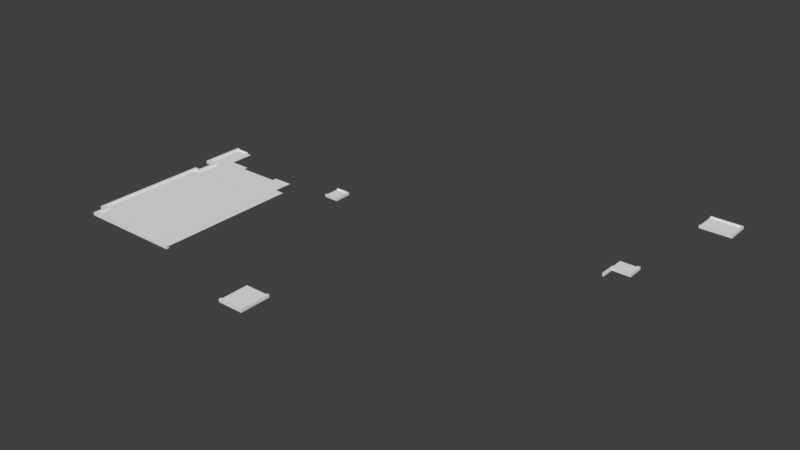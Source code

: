 # Source: School_Gym_Roof.blend  (saved by Blender 2.79.0; exported with 4.5.12 LTS)
import bpy
from mathutils import Matrix  # noqa: F401  (used for matrix-valued properties, if any)

bpy.ops.wm.read_factory_settings(use_empty=True)
scene = bpy.context.scene
scene.name = 'Scene'

# ---- collections
col_collection_1 = bpy.data.collections.new('Collection 1'); scene.collection.children.link(col_collection_1)

# ---- materials (node trees are filled in below, after node groups)
mat_brickwork = bpy.data.materials.new('BrickWork')
mat_brickwork.alpha_threshold = 0.0
mat_brickwork.use_transparent_shadow = False
mat_brickwork.roughness = 0.5
mat_classroom_colour_1 = bpy.data.materials.new('Classroom Colour 1')
mat_classroom_colour_1.alpha_threshold = 0.0
mat_classroom_colour_1.use_transparent_shadow = False
mat_classroom_colour_1.roughness = 0.5
mat_hallway = bpy.data.materials.new('Hallway')
mat_hallway.alpha_threshold = 0.0
mat_hallway.use_transparent_shadow = False
mat_hallway.roughness = 0.5
mat_bathroom = bpy.data.materials.new('Bathroom')
mat_bathroom.alpha_threshold = 0.0
mat_bathroom.use_transparent_shadow = False
mat_bathroom.roughness = 0.5
mat_office = bpy.data.materials.new('Office')
mat_office.alpha_threshold = 0.0
mat_office.use_transparent_shadow = False
mat_office.roughness = 0.5
mat_nurseoffice = bpy.data.materials.new('Nurseoffice')
mat_nurseoffice.alpha_threshold = 0.0
mat_nurseoffice.use_transparent_shadow = False
mat_nurseoffice.roughness = 0.5
mat_gym_wall = bpy.data.materials.new('Gym Wall')
mat_gym_wall.alpha_threshold = 0.0
mat_gym_wall.use_transparent_shadow = False
mat_gym_wall.roughness = 0.5
mat_wood_tiles = bpy.data.materials.new('Wood Tiles')
mat_wood_tiles.alpha_threshold = 0.0
mat_wood_tiles.use_transparent_shadow = False
mat_wood_tiles.roughness = 0.5
mat_classroom_2 = bpy.data.materials.new('Classroom 2')
mat_classroom_2.alpha_threshold = 0.0
mat_classroom_2.use_transparent_shadow = False
mat_classroom_2.roughness = 0.5
mat_classroom_3 = bpy.data.materials.new('Classroom 3')
mat_classroom_3.alpha_threshold = 0.0
mat_classroom_3.use_transparent_shadow = False
mat_classroom_3.roughness = 0.5
mat_classstoreroom = bpy.data.materials.new('ClassStoreRoom')
mat_classstoreroom.alpha_threshold = 0.0
mat_classstoreroom.use_transparent_shadow = False
mat_classstoreroom.roughness = 0.5
mat_grey_carpet = bpy.data.materials.new('Grey Carpet')
mat_grey_carpet.alpha_threshold = 0.0
mat_grey_carpet.use_transparent_shadow = False
mat_grey_carpet.roughness = 0.5
mat_hallway_floor = bpy.data.materials.new('Hallway Floor')
mat_hallway_floor.alpha_threshold = 0.0
mat_hallway_floor.use_transparent_shadow = False
mat_hallway_floor.roughness = 0.5
mat_stone_floor = bpy.data.materials.new('Stone Floor')
mat_stone_floor.alpha_threshold = 0.0
mat_stone_floor.use_transparent_shadow = False
mat_stone_floor.roughness = 0.5
mat_bathroomfloor = bpy.data.materials.new('BathroomFLoor')
mat_bathroomfloor.alpha_threshold = 0.0
mat_bathroomfloor.use_transparent_shadow = False
mat_bathroomfloor.roughness = 0.5
mat_ceiling = bpy.data.materials.new('Ceiling')
mat_ceiling.alpha_threshold = 0.0
mat_ceiling.use_transparent_shadow = False
mat_ceiling.roughness = 0.5

# ---- material node trees

# ---- world
world_world = bpy.data.worlds.new('World'); scene.world = world_world
world_world.color = (0.05088, 0.05088, 0.05088)
world_world.use_sun_shadow = False
world_world.sun_shadow_jitter_overblur = 0.0
world_world.cycles.sampling_method = 'MANUAL'

# ---- meshes
me_cube_073 = bpy.data.meshes.new('Cube.073')
me_cube_073.from_pydata([(16.38, 8.019, 0.08991), (13.59, 0.04478, 0.08991), (-5.597, -3.488, 0.08991), (-5.052, -11.77, 0.08991), (0.8891, -12.74, 0.08991), (2.274, -12.71, 0.08991), (13.34, 0.8255, 0.08991), (13.68, 0.8189, 0.08991), (13.86, 0.8189, 0.08991), (13.95, 0.8189, 0.08991), (14.3, 0.8189, 0.08991), (-5.051, -5.408, 0.08991), (-10.3, -3.233, 0.08991), (-9.084, -3.233, 0.08991), (-9.084, -3.489, 0.08991), (-6.731, -3.489, 0.08991), (-6.731, -3.234, 0.08991), (-5.597, -3.234, 0.08991), (-5.598, -5.408, 0.08991), (-5.052, -12.53, 0.08991), (-5.051, -4.338, 0.08991), (14.62, 6.859, 0.08991), (16.38, 7.658, 0.08991), (16.38, 6.871, 0.08991), (16.38, 8.077, 0.08991), (14.62, 8.077, 0.08991), (-10.3, -1.82, 0.08991), (-11.42, -1.82, 0.08991), (-11.42, -3.233, 0.08991), (-10.91, -5.409, 0.08991), (-11.24, -5.409, 0.08991), (-11.24, -11.77, 0.08991), (-10.91, -11.77, 0.08991), (-10.91, -12.53, 0.08991), (0.8881, -14.3, 0.08991), (0.8888, -13.12, 0.08991), (0.8891, -12.66, 0.08991), (0.9662, -14.3, 0.08991), (2.273, -14.27, 0.08991), (2.273, -14.3, 0.08991), (2.274, -12.66, 0.08991), (-2.281, -2.954, 0.08991), (-2.281, -2.067, 0.08991), (-3.055, -2.954, 0.08991), (-3.055, -2.067, 0.08991), (14.27, 0.04478, 0.08991), (14.3, 0.04478, 0.08991), (13.34, 0.04478, 0.08991), (-10.3, -3.489, 0.08991), (-11.42, -3.489, 0.08991), (-5.597, -4.078, 0.08991), (-9.084, -4.079, 0.08991), (-6.731, -4.079, 0.08991), (-10.3, -4.079, 0.08991), (-11.42, -4.079, 0.08991), (-5.598, -4.338, 0.08991), (-10.91, -4.079, 0.08991)], [], [(38, 5, 34, 37, 39), (5, 35, 34), (5, 4, 35), (36, 4, 5, 40), (7, 6, 47, 1), (8, 45, 46, 10, 9), (1, 45, 8, 7), (0, 21, 22), (22, 21, 23), (21, 24, 25), (21, 0, 24), (20, 55, 18, 11), (30, 31, 32, 29), (19, 3, 32, 33), (43, 41, 42, 44), (28, 12, 26, 27), (11, 29, 32, 3), (48, 56, 53), (13, 12, 48, 14), (16, 15, 2, 17), (18, 55, 50, 52, 51, 53, 56, 29), (2, 15, 52, 50), (48, 53, 51, 14), (14, 51, 52, 15), (12, 28, 49, 54, 56, 48)])
_uv = me_cube_073.uv_layers.new(name='UVMap')
_uv.uv.foreach_set('vector', [-1.346, -1.235, 2.364, -1.235, -1.433, 2.07, -1.482, 1.879, -1.431, -1.236, 2.364, -1.235, 1.389, 2.07, -1.433, 2.07, 2.364, -1.235, 2.296, 2.07, 1.389, 2.07, 2.482, 2.07, 2.296, 2.07, 2.364, -1.235, 2.482, -1.235, 0.07649, 1.563, -0.942, 1.583, -0.942, -0.7678, -0.1999, -0.7678, 0.6095, 1.563, 1.865, -0.7678, 1.942, -0.7678, 1.942, 1.563, 0.876, 1.563, -0.1999, -0.7678, 1.865, -0.7678, 0.6095, 1.563, 0.07649, 1.563, 2.314, 1.483, -1.314, -0.9103, 2.314, 0.7373, 2.314, 0.7373, -1.314, -0.9103, 2.314, -0.8851, -1.314, -0.9103, 2.314, 1.603, -1.314, 1.603, -1.314, -0.9103, 2.314, 1.483, 2.314, 1.603, 8.412, -5.088, 7.723, -5.088, 7.723, -7.49, 8.412, -7.49, -7.422, 8.489, -7.421, -5.781, -7.009, -5.781, -7.01, 8.489, 0.3803, -7.486, 0.3803, -5.78, -7.009, -5.781, -7.009, -7.492, -0.9908, -0.8658, -0.9908, 1.74, 1.991, 1.74, 1.991, -0.8658, 0.3842, -2.607, 1.789, -2.607, 1.789, 0.5627, 0.3852, 0.5631, 0.3803, 8.492, -7.01, 8.489, -7.009, -5.781, 0.3803, -5.78, 1.789, -3.182, 1.022, -4.507, 1.789, -4.507, 3.326, -2.608, 1.789, -2.607, 1.789, -3.182, 3.326, -3.183, 6.294, -2.61, 6.294, -3.183, 7.723, -3.18, 7.723, -2.61, 7.723, -7.49, 7.723, -5.088, 7.723, -4.504, 6.294, -4.507, 3.326, -4.507, 1.789, -4.507, 1.022, -4.507, 1.022, -7.492, 7.723, -3.18, 6.294, -3.183, 6.294, -4.507, 7.723, -4.504, 1.789, -3.182, 1.789, -4.507, 3.326, -4.507, 3.326, -3.183, 3.326, -3.183, 3.326, -4.507, 6.294, -4.507, 6.294, -3.183, 1.789, -2.607, 0.3842, -2.607, 0.3842, -3.182, 0.3842, -4.507, 1.022, -4.507, 1.789, -3.182])
me_cube_073.materials.append(mat_brickwork)
me_cube_073.materials.append(mat_classroom_colour_1)
me_cube_073.materials.append(mat_hallway)
me_cube_073.materials.append(mat_bathroom)
me_cube_073.materials.append(mat_office)
me_cube_073.materials.append(mat_nurseoffice)
me_cube_073.materials.append(mat_gym_wall)
me_cube_073.materials.append(mat_wood_tiles)
me_cube_073.materials.append(mat_classroom_2)
me_cube_073.materials.append(mat_classroom_3)
me_cube_073.materials.append(mat_classstoreroom)
me_cube_073.materials.append(mat_grey_carpet)
me_cube_073.materials.append(mat_hallway_floor)
me_cube_073.materials.append(mat_stone_floor)
me_cube_073.materials.append(mat_bathroomfloor)
me_cube_073.materials.append(mat_ceiling)
me_cube_073.use_remesh_preserve_volume = False
me_cube_073.use_remesh_preserve_attributes = False
me_cube_073.use_mirror_vertex_groups = False
me_cube_073.update()
me_cube = bpy.data.meshes.new('Cube')
me_cube.from_pydata([(13.34, -0.8942, -0.01861), (13.43, -0.8942, -0.01861), (13.34, 0.04478, -0.01861), (13.43, -0.1295, -0.01861), (13.43, 0.04478, -0.01861), (13.34, -0.1295, -0.01861), (14.47, -0.1295, -0.01861), (14.47, 0.04478, -0.01861), (14.3, -0.1295, -0.01861), (14.3, 0.04478, -0.01861), (-3.056, -2.067, -0.01861), (-3.056, -2.01, -0.01861), (-3.056, -2.954, -0.01861), (-3.056, -3.021, -0.01861), (-2.282, -2.01, -0.01861), (-2.282, -2.067, -0.01861), (-2.2, -2.01, -0.01861), (-2.2, -2.067, -0.01861), (-2.2, -2.954, -0.01861), (-2.282, -2.954, -0.01861), (-2.2, -3.022, -0.01861), (-2.282, -3.022, -0.01861), (2.399, -12.66, -0.01861), (2.273, -12.66, -0.01861), (2.398, -14.3, -0.01861), (2.272, -14.3, -0.01861), (2.398, -14.45, -0.01861), (2.272, -14.45, -0.01861), (0.8876, -14.3, -0.01861), (0.8875, -14.45, -0.01861), (-5.04, -12.49, -0.01861), (-5.04, -12.67, -0.01861), (-10.87, -12.49, -0.01861), (-10.87, -12.66, -0.01861), (-11.06, -12.49, -0.01861), (-11.06, -12.66, -0.01861), (-11.06, -11.95, -0.01861), (-10.87, -11.95, -0.01861), (-11.06, -11.73, -0.01861), (-10.87, -11.73, -0.01861), (-11.22, -11.95, -0.01861), (-11.22, -11.73, -0.01861), (-11.39, -11.95, -0.01861), (-11.39, -11.73, -0.01861), (-11.22, -5.44, -0.01861), (-11.38, -5.44, -0.01861), (-11.22, -5.227, -0.01861), (-11.38, -5.227, -0.01861), (-11.02, -5.44, -0.01861), (-11.02, -5.227, -0.01861), (-10.82, -5.44, -0.01861), (-10.82, -5.228, -0.01861), (-11.02, -4.191, -0.01861), (-10.82, -4.191, -0.01861), (-11.02, -4.005, -0.01861), (-10.82, -4.005, -0.01861), (-11.42, -4.005, -0.01861), (-11.42, -4.191, -0.01861), (-11.6, -4.005, -0.01861), (-11.6, -4.191, -0.01861), (-11.42, -1.841, -0.01861), (-11.6, -1.841, -0.01861), (-11.42, -1.675, -0.01861), (-11.6, -1.674, -0.01861), (-11.6, -1.76, -0.01861), (-11.42, -1.76, -0.01861), (-10.63, -1.76, -0.01861), (-10.63, -1.841, -0.01861), (-10.7, -1.76, -0.01861), (14.62, 8.172, -0.01861), (14.62, 8.077, -0.01861), (16.38, 8.077, -0.01861), (16.38, 8.172, -0.01861), (16.49, 8.077, -0.01861), (16.49, 8.172, -0.01861), (16.49, 6.871, -0.01861), (16.38, 6.871, -0.01861), (16.49, 6.785, -0.01861), (16.38, 6.785, -0.01861), (14.62, 6.859, -0.01861), (14.62, 6.779, -0.01861), (14.47, 0.8203, -0.01861), (14.3, 0.8203, -0.01861), (-10.7, -1.841, -0.01861), (-10.7, -1.841, 0.1568), (14.3, 0.8203, 0.1568), (14.47, 0.8203, 0.1568), (14.62, 6.779, 0.1568), (14.62, 6.859, 0.1568), (16.38, 6.785, 0.1568), (16.49, 6.785, 0.1568), (16.38, 6.871, 0.1568), (16.49, 6.871, 0.1568), (16.49, 8.172, 0.1568), (16.49, 8.077, 0.1568), (16.38, 8.172, 0.1568), (16.38, 8.077, 0.1568), (14.62, 8.077, 0.1568), (14.62, 8.172, 0.1568), (-10.7, -1.76, 0.1568), (-10.63, -1.841, 0.1568), (-10.63, -1.76, 0.1568), (-11.42, -1.76, 0.1568), (-11.6, -1.76, 0.1568), (-11.6, -1.674, 0.1568), (-11.42, -1.675, 0.1568), (-11.6, -1.841, 0.1568), (-11.42, -1.841, 0.1568), (-11.6, -4.191, 0.1568), (-11.6, -4.005, 0.1568), (-11.42, -4.191, 0.1568), (-11.42, -4.005, 0.1568), (-10.82, -4.005, 0.1568), (-11.02, -4.005, 0.1568), (-10.82, -4.191, 0.1568), (-11.02, -4.191, 0.1568), (-10.82, -5.228, 0.1568), (-10.82, -5.44, 0.1568), (-11.02, -5.227, 0.1568), (-11.02, -5.44, 0.1568), (-11.38, -5.227, 0.1568), (-11.22, -5.227, 0.1568), (-11.38, -5.44, 0.1568), (-11.22, -5.44, 0.1568), (-11.39, -11.73, 0.1568), (-11.39, -11.95, 0.1568), (-11.22, -11.73, 0.1568), (-11.22, -11.95, 0.1568), (-10.87, -11.73, 0.1568), (-11.06, -11.73, 0.1568), (-10.87, -11.95, 0.1568), (-11.06, -11.95, 0.1568), (-11.06, -12.66, 0.1568), (-11.06, -12.49, 0.1568), (-10.87, -12.66, 0.1568), (-10.87, -12.49, 0.1568), (-5.04, -12.67, 0.1568), (-5.04, -12.49, 0.1568), (0.8875, -14.45, 0.1568), (0.8876, -14.3, 0.1568), (2.272, -14.45, 0.1568), (2.398, -14.45, 0.1568), (2.272, -14.3, 0.1568), (2.398, -14.3, 0.1568), (2.273, -12.66, 0.1568), (2.399, -12.66, 0.1568), (-2.282, -3.022, 0.1568), (-2.2, -3.022, 0.1568), (-2.282, -2.954, 0.1568), (-2.2, -2.954, 0.1568), (-2.2, -2.067, 0.1568), (-2.2, -2.01, 0.1568), (-2.282, -2.067, 0.1568), (-2.282, -2.01, 0.1568), (-3.056, -3.021, 0.1568), (-3.056, -2.954, 0.1568), (-3.056, -2.01, 0.1568), (-3.056, -2.067, 0.1568), (14.3, 0.04478, 0.1568), (14.3, -0.1295, 0.1568), (14.47, 0.04478, 0.1568), (14.47, -0.1295, 0.1568), (13.34, -0.1295, 0.1568), (13.43, 0.04478, 0.1568), (13.43, -0.1295, 0.1568), (13.34, 0.04478, 0.1568), (13.43, -0.8942, 0.1568), (13.34, -0.8942, 0.1568)], [], [(65, 102, 99, 68), (129, 126, 127, 131), (123, 121, 120, 122), (31, 136, 134, 33), (40, 127, 125, 42), (58, 61, 60, 56), (55, 112, 114, 53), (74, 93, 94, 73), (23, 144, 145, 22), (31, 33, 32, 30), (34, 133, 131, 36), (52, 115, 110, 57), (60, 107, 111, 56), (113, 111, 110, 115), (119, 117, 116, 118), (2, 165, 163, 4), (59, 108, 109, 58), (56, 111, 113, 54), (57, 110, 108, 59), (38, 129, 128, 39), (35, 132, 133, 34), (30, 137, 136, 31), (49, 118, 115, 52), (39, 128, 130, 37), (14, 153, 151, 16), (6, 161, 159, 8), (62, 105, 102, 65), (36, 131, 127, 40), (9, 158, 85, 82), (68, 99, 101, 66), (25, 142, 144, 23), (41, 126, 129, 38), (83, 84, 107, 60), (13, 154, 155, 12), (51, 116, 117, 50), (10, 157, 156, 11), (17, 150, 149, 18), (22, 145, 143, 24), (43, 124, 122, 45), (64, 103, 104, 63), (4, 163, 158, 9), (11, 156, 153, 14), (8, 9, 7, 6), (3, 5, 2, 4), (15, 14, 16, 17), (19, 18, 20, 21), (25, 24, 26, 27), (32, 34, 36, 37), (37, 36, 38, 39), (38, 36, 40, 41), (41, 40, 42, 43), (44, 45, 47, 46), (44, 46, 49, 48), (48, 49, 51, 50), (53, 52, 54, 55), (54, 52, 57, 56), (56, 57, 59, 58), (65, 64, 63, 62), (83, 68, 66, 67), (60, 61, 64, 65), (70, 69, 72, 71), (71, 72, 74, 73), (152, 148, 149, 150), (76, 75, 77, 78), (80, 79, 76, 78), (7, 9, 82, 81), (71, 96, 97, 70), (48, 119, 123, 44), (160, 86, 85, 158), (126, 124, 125, 127), (130, 128, 129, 131), (84, 100, 101, 99), (84, 99, 102, 107), (144, 142, 143, 145), (142, 140, 141, 143), (152, 150, 151, 153), (159, 161, 160, 158), (148, 146, 147, 149), (23, 22, 24, 25), (111, 109, 108, 110), (109, 111, 107, 106), (136, 137, 135, 134), (135, 130, 131, 133), (114, 112, 113, 115), (47, 120, 121, 46), (58, 109, 106, 61), (66, 101, 100, 67), (21, 146, 154, 13), (42, 125, 124, 43), (61, 106, 103, 64), (82, 85, 86, 81), (78, 89, 87, 80), (5, 162, 165, 2), (15, 152, 157, 10), (79, 88, 91, 76), (73, 94, 92, 75), (44, 123, 126, 41), (1, 166, 167, 0), (76, 91, 96, 71), (54, 113, 112, 55), (77, 90, 89, 78), (50, 117, 119, 48), (72, 95, 93, 74), (19, 148, 152, 15), (75, 92, 90, 77), (46, 121, 118, 49), (80, 87, 88, 79), (33, 134, 132, 35), (26, 141, 140, 27), (7, 160, 161, 6), (96, 94, 93, 95), (1, 0, 5, 3), (28, 139, 142, 25), (83, 60, 65, 68), (107, 102, 103, 106), (63, 104, 105, 62), (81, 86, 160, 7), (43, 45, 44, 41), (29, 138, 139, 28), (102, 105, 104, 103), (87, 89, 91, 88), (3, 4, 9, 8), (18, 149, 147, 20), (123, 119, 118, 121), (164, 163, 165, 162), (24, 143, 141, 26), (71, 73, 75, 76), (96, 91, 92, 94), (12, 155, 148, 19), (134, 135, 133, 132), (157, 152, 153, 156), (140, 142, 139, 138), (116, 114, 115, 118), (155, 154, 146, 148), (45, 122, 120, 47), (53, 114, 116, 51), (0, 167, 162, 5), (32, 135, 137, 30), (69, 98, 95, 72), (20, 147, 146, 21), (33, 35, 34, 32), (27, 29, 28, 25), (16, 151, 150, 17), (27, 140, 138, 29), (67, 100, 84, 83), (3, 164, 166, 1), (37, 130, 135, 32), (51, 49, 52, 53), (8, 159, 164, 3), (124, 126, 123, 122), (70, 97, 98, 69), (97, 96, 95, 98), (91, 89, 90, 92), (166, 164, 162, 167), (10, 11, 14, 15), (164, 159, 158, 163), (12, 19, 21, 13), (15, 17, 18, 19)])
_uv = me_cube.uv_layers.new(name='UVMap')
_uv.uv.foreach_set('vector', [0.506, 0.3137, 0.5145, 0.3137, 0.5145, 0.3035, 0.506, 0.3035, 0.4722, 0.2501, 0.4702, 0.2491, 0.4688, 0.2518, 0.4708, 0.2529, 0.512, 0.1704, 0.5134, 0.1677, 0.5113, 0.1666, 0.5099, 0.1693, 0.5608, 0.2098, 0.5523, 0.2098, 0.5523, 0.294, 0.5608, 0.294, 0.5845, 0.1547, 0.5845, 0.1462, 0.5822, 0.1462, 0.5822, 0.1547, 0.4389, 0.2734, 0.4533, 0.3004, 0.4556, 0.2992, 0.4413, 0.2721, 0.5897, 0.2476, 0.5812, 0.2476, 0.5812, 0.2502, 0.5897, 0.2502, 0.5812, 0.2599, 0.5727, 0.2599, 0.5727, 0.2613, 0.5812, 0.2613, 0.5881, 0.2882, 0.5881, 0.2796, 0.5863, 0.2796, 0.5863, 0.2882, 0.4649, 0.1207, 0.3906, 0.1602, 0.3917, 0.1623, 0.466, 0.1229, 0.5812, 0.2755, 0.5897, 0.2755, 0.5897, 0.2679, 0.5812, 0.2679, 0.5313, 0.322, 0.5313, 0.3135, 0.5257, 0.3135, 0.5257, 0.322, 0.5693, 0.2796, 0.5608, 0.2796, 0.5608, 0.3103, 0.5693, 0.3103, 0.524, 0.1537, 0.519, 0.1511, 0.5178, 0.1534, 0.5228, 0.1561, 0.5145, 0.1717, 0.517, 0.173, 0.5184, 0.1704, 0.5159, 0.169, 0.455, 0.3161, 0.4635, 0.3161, 0.4635, 0.3148, 0.455, 0.3148, 0.5727, 0.2599, 0.5812, 0.2599, 0.5812, 0.2573, 0.5727, 0.2573, 0.5315, 0.322, 0.54, 0.322, 0.54, 0.3164, 0.5315, 0.3164, 0.5257, 0.322, 0.5257, 0.3135, 0.523, 0.3135, 0.523, 0.322, 0.5844, 0.1377, 0.5844, 0.1462, 0.587, 0.1462, 0.587, 0.1377, 0.5812, 0.278, 0.5897, 0.278, 0.5897, 0.2755, 0.5812, 0.2755, 0.5846, 0.1632, 0.5846, 0.1547, 0.5822, 0.1547, 0.5822, 0.1632, 0.438, 0.3025, 0.4295, 0.3025, 0.4295, 0.3172, 0.438, 0.3172, 0.5693, 0.3103, 0.5608, 0.3103, 0.5608, 0.3134, 0.5693, 0.3134, 0.506, 0.3135, 0.4975, 0.3135, 0.4975, 0.3147, 0.506, 0.3147, 0.4465, 0.3025, 0.438, 0.3025, 0.438, 0.3049, 0.4465, 0.3049, 0.5863, 0.2967, 0.5863, 0.3052, 0.5875, 0.3052, 0.5875, 0.2967, 0.5868, 0.1547, 0.5868, 0.1462, 0.5845, 0.1462, 0.5845, 0.1547, 0.5315, 0.3025, 0.523, 0.3025, 0.523, 0.3135, 0.5315, 0.3135, 0.506, 0.3035, 0.5145, 0.3035, 0.5145, 0.3025, 0.506, 0.3025, 0.5897, 0.2243, 0.5812, 0.2243, 0.5812, 0.2476, 0.5897, 0.2476, 0.5822, 0.1377, 0.5822, 0.1462, 0.5844, 0.1462, 0.5844, 0.1377, 0.5145, 0.3127, 0.523, 0.3127, 0.523, 0.3025, 0.5145, 0.3025, 0.5428, 0.3025, 0.5428, 0.311, 0.5438, 0.311, 0.5438, 0.3025, 0.5897, 0.2649, 0.5812, 0.2649, 0.5812, 0.2679, 0.5897, 0.2679, 0.587, 0.1547, 0.587, 0.1632, 0.5878, 0.1632, 0.5878, 0.1547, 0.455, 0.3033, 0.4465, 0.3033, 0.4465, 0.3159, 0.455, 0.3159, 0.5805, 0.1966, 0.589, 0.1966, 0.589, 0.1733, 0.5805, 0.1733, 0.5523, 0.1238, 0.5438, 0.1238, 0.5438, 0.2129, 0.5523, 0.2129, 0.5727, 0.2255, 0.5812, 0.2255, 0.5812, 0.2243, 0.5727, 0.2243, 0.455, 0.3148, 0.4635, 0.3148, 0.4635, 0.3025, 0.455, 0.3025, 0.506, 0.3025, 0.4975, 0.3025, 0.4975, 0.3135, 0.506, 0.3135, 0.5623, 0.2346, 0.5642, 0.233, 0.5627, 0.2312, 0.5608, 0.2328, 0.57, 0.2441, 0.5708, 0.2452, 0.5727, 0.2436, 0.5719, 0.2426, 0.3992, 0.316, 0.3992, 0.3169, 0.4004, 0.3169, 0.4004, 0.316, 0.3992, 0.3035, 0.4004, 0.3035, 0.4004, 0.3025, 0.3992, 0.3025, 0.5804, 0.1228, 0.5822, 0.1228, 0.5822, 0.1207, 0.5804, 0.1207, 0.3917, 0.1623, 0.3894, 0.1636, 0.393, 0.1703, 0.3953, 0.1691, 0.3953, 0.1691, 0.393, 0.1703, 0.3945, 0.1731, 0.3968, 0.1719, 0.3945, 0.1731, 0.393, 0.1703, 0.391, 0.1714, 0.3925, 0.1742, 0.3925, 0.1742, 0.391, 0.1714, 0.3889, 0.1725, 0.3904, 0.1753, 0.4343, 0.2528, 0.4322, 0.254, 0.4336, 0.2566, 0.4357, 0.2555, 0.4343, 0.2528, 0.4357, 0.2555, 0.4381, 0.2542, 0.4367, 0.2515, 0.4367, 0.2515, 0.4381, 0.2542, 0.4407, 0.2528, 0.4393, 0.2502, 0.4476, 0.2658, 0.445, 0.2672, 0.4462, 0.2695, 0.4488, 0.2681, 0.4462, 0.2695, 0.445, 0.2672, 0.44, 0.2698, 0.4413, 0.2721, 0.4413, 0.2721, 0.44, 0.2698, 0.4377, 0.2711, 0.4389, 0.2734, 0.4562, 0.3002, 0.4538, 0.3015, 0.4544, 0.3025, 0.4567, 0.3013, 0.4646, 0.2944, 0.4652, 0.2954, 0.466, 0.295, 0.4655, 0.294, 0.4556, 0.2992, 0.4533, 0.3004, 0.4538, 0.3015, 0.4562, 0.3002, 0.5621, 0.1978, 0.5608, 0.1978, 0.5608, 0.2227, 0.5621, 0.2227, 0.5621, 0.2227, 0.5608, 0.2227, 0.5608, 0.2243, 0.5621, 0.2243, 0.4015, 0.316, 0.4015, 0.3035, 0.4004, 0.3035, 0.4004, 0.316, 0.5792, 0.2227, 0.5792, 0.2243, 0.5804, 0.2243, 0.5804, 0.2227, 0.5805, 0.1978, 0.5794, 0.1978, 0.5792, 0.2227, 0.5804, 0.2227, 0.5627, 0.2312, 0.5642, 0.233, 0.5727, 0.2261, 0.5712, 0.2243, 0.5805, 0.2215, 0.589, 0.2215, 0.589, 0.1966, 0.5805, 0.1966, 0.5849, 0.1292, 0.5849, 0.1207, 0.5822, 0.1207, 0.5822, 0.1292, 0.5627, 0.2727, 0.5712, 0.2796, 0.5727, 0.2778, 0.5642, 0.2709, 0.4702, 0.2491, 0.4681, 0.248, 0.4667, 0.2507, 0.4688, 0.2518, 0.4731, 0.2541, 0.4746, 0.2514, 0.4722, 0.2501, 0.4708, 0.2529, 0.5424, 0.1288, 0.5432, 0.1293, 0.5438, 0.1282, 0.5429, 0.1278, 0.5424, 0.1288, 0.5429, 0.1278, 0.5339, 0.123, 0.5334, 0.124, 0.5804, 0.146, 0.5804, 0.1693, 0.5822, 0.1693, 0.5822, 0.146, 0.5804, 0.1693, 0.5804, 0.1713, 0.5822, 0.1713, 0.5822, 0.1693, 0.4015, 0.316, 0.4004, 0.316, 0.4004, 0.3169, 0.4015, 0.3169, 0.5623, 0.2693, 0.5608, 0.2712, 0.5627, 0.2727, 0.5642, 0.2709, 0.4015, 0.3035, 0.4015, 0.3025, 0.4004, 0.3025, 0.4004, 0.3035, 0.5804, 0.146, 0.5822, 0.146, 0.5822, 0.1228, 0.5804, 0.1228, 0.519, 0.1511, 0.5167, 0.1498, 0.5154, 0.1522, 0.5178, 0.1534, 0.5167, 0.1498, 0.519, 0.1511, 0.5334, 0.124, 0.5311, 0.1228, 0.5426, 0.3025, 0.5438, 0.3004, 0.4695, 0.2609, 0.4683, 0.2631, 0.4695, 0.2609, 0.4731, 0.2541, 0.4708, 0.2529, 0.4672, 0.2597, 0.5253, 0.1574, 0.5265, 0.1551, 0.524, 0.1537, 0.5228, 0.1561, 0.5873, 0.1377, 0.5873, 0.1292, 0.5849, 0.1292, 0.5849, 0.1377, 0.5727, 0.2573, 0.5812, 0.2573, 0.5812, 0.2267, 0.5727, 0.2267, 0.5874, 0.3137, 0.5874, 0.3052, 0.5863, 0.3052, 0.5863, 0.3137, 0.4975, 0.3037, 0.489, 0.3037, 0.489, 0.3147, 0.4975, 0.3147, 0.5523, 0.1207, 0.5438, 0.1207, 0.5438, 0.1238, 0.5523, 0.1238, 0.5727, 0.2267, 0.5812, 0.2267, 0.5812, 0.2255, 0.5727, 0.2255, 0.587, 0.1632, 0.587, 0.1547, 0.5846, 0.1547, 0.5846, 0.1632, 0.5778, 0.2812, 0.5693, 0.2812, 0.5693, 0.3061, 0.5778, 0.3061, 0.4805, 0.3134, 0.472, 0.3134, 0.472, 0.3158, 0.4805, 0.3158, 0.5315, 0.3135, 0.54, 0.3135, 0.54, 0.3025, 0.5315, 0.3025, 0.5523, 0.3215, 0.5608, 0.3215, 0.5608, 0.2966, 0.5523, 0.2966, 0.5812, 0.2613, 0.5727, 0.2613, 0.5727, 0.2784, 0.5812, 0.2784, 0.5608, 0.1207, 0.5523, 0.1207, 0.5523, 0.2098, 0.5608, 0.2098, 0.5876, 0.2967, 0.5876, 0.2882, 0.5863, 0.2882, 0.5863, 0.2967, 0.4295, 0.3025, 0.421, 0.3025, 0.421, 0.3196, 0.4295, 0.3196, 0.5315, 0.3164, 0.54, 0.3164, 0.54, 0.3135, 0.5315, 0.3135, 0.5778, 0.2796, 0.5693, 0.2796, 0.5693, 0.2812, 0.5778, 0.2812, 0.5878, 0.1292, 0.5878, 0.1207, 0.5849, 0.1207, 0.5849, 0.1292, 0.5863, 0.3046, 0.5778, 0.3046, 0.5778, 0.3061, 0.5863, 0.3061, 0.489, 0.3025, 0.4805, 0.3025, 0.4805, 0.3151, 0.489, 0.3151, 0.5812, 0.2784, 0.5727, 0.2784, 0.5727, 0.2796, 0.5812, 0.2796, 0.5849, 0.1377, 0.5849, 0.1292, 0.5822, 0.1292, 0.5822, 0.1377, 0.5868, 0.1462, 0.5868, 0.1547, 0.5879, 0.1547, 0.5879, 0.1462, 0.5608, 0.294, 0.5523, 0.294, 0.5523, 0.2966, 0.5608, 0.2966, 0.5523, 0.3001, 0.5438, 0.3001, 0.5438, 0.3019, 0.5523, 0.3019, 0.472, 0.3135, 0.4635, 0.3135, 0.4635, 0.316, 0.472, 0.316, 0.5792, 0.1962, 0.5792, 0.1978, 0.5805, 0.1978, 0.5805, 0.1962, 0.5616, 0.251, 0.5624, 0.252, 0.5708, 0.2452, 0.57, 0.2441, 0.421, 0.3025, 0.4125, 0.3025, 0.4125, 0.3221, 0.421, 0.3221, 0.4646, 0.2944, 0.4556, 0.2992, 0.4562, 0.3002, 0.4652, 0.2954, 0.5334, 0.124, 0.5339, 0.123, 0.5316, 0.1218, 0.5311, 0.1228, 0.5427, 0.311, 0.5427, 0.3025, 0.54, 0.3025, 0.54, 0.311, 0.472, 0.3025, 0.4635, 0.3025, 0.4635, 0.3135, 0.472, 0.3135, 0.3904, 0.1753, 0.4322, 0.254, 0.4343, 0.2528, 0.3925, 0.1742, 0.5421, 0.3195, 0.5421, 0.311, 0.54, 0.311, 0.54, 0.3195, 0.5339, 0.123, 0.5345, 0.1219, 0.5322, 0.1207, 0.5316, 0.1218, 0.5608, 0.1713, 0.5609, 0.1962, 0.5621, 0.1962, 0.5619, 0.1713, 0.57, 0.2441, 0.5719, 0.2426, 0.5642, 0.233, 0.5623, 0.2346, 0.455, 0.3159, 0.4465, 0.3159, 0.4465, 0.3169, 0.455, 0.3169, 0.512, 0.1704, 0.5145, 0.1717, 0.5159, 0.169, 0.5134, 0.1677, 0.57, 0.2598, 0.5719, 0.2614, 0.5727, 0.2603, 0.5708, 0.2588, 0.5805, 0.1733, 0.589, 0.1733, 0.589, 0.1713, 0.5805, 0.1713, 0.5621, 0.2227, 0.5621, 0.2243, 0.5792, 0.2243, 0.5792, 0.2227, 0.5792, 0.1962, 0.5621, 0.1962, 0.5621, 0.1978, 0.5792, 0.1978, 0.5778, 0.3061, 0.5693, 0.3061, 0.5693, 0.3171, 0.5778, 0.3171, 0.4683, 0.2631, 0.4695, 0.2609, 0.4672, 0.2597, 0.466, 0.2618, 0.4125, 0.316, 0.4015, 0.316, 0.4015, 0.3169, 0.4125, 0.3169, 0.5804, 0.1713, 0.5804, 0.1693, 0.5608, 0.1693, 0.5608, 0.1713, 0.5184, 0.1704, 0.5253, 0.1574, 0.5228, 0.1561, 0.5159, 0.169, 0.4125, 0.3035, 0.4125, 0.3025, 0.4015, 0.3025, 0.4015, 0.3035, 0.5523, 0.2129, 0.5438, 0.2129, 0.5438, 0.216, 0.5523, 0.216, 0.5897, 0.2502, 0.5812, 0.2502, 0.5812, 0.2649, 0.5897, 0.2649, 0.4805, 0.3025, 0.472, 0.3025, 0.472, 0.3134, 0.4805, 0.3134, 0.5438, 0.3001, 0.5523, 0.3001, 0.5523, 0.216, 0.5438, 0.216, 0.5863, 0.2796, 0.5778, 0.2796, 0.5778, 0.3046, 0.5863, 0.3046, 0.4975, 0.3025, 0.489, 0.3025, 0.489, 0.3037, 0.4975, 0.3037, 0.3906, 0.1602, 0.3883, 0.1614, 0.3894, 0.1636, 0.3917, 0.1623, 0.5804, 0.1207, 0.5608, 0.1207, 0.5608, 0.1227, 0.5804, 0.1228, 0.455, 0.3025, 0.4465, 0.3025, 0.4465, 0.3033, 0.455, 0.3033, 0.5523, 0.3019, 0.5438, 0.3019, 0.5438, 0.3215, 0.5523, 0.3215, 0.5145, 0.3137, 0.523, 0.3137, 0.523, 0.3127, 0.5145, 0.3127, 0.5778, 0.317, 0.5863, 0.317, 0.5863, 0.3061, 0.5778, 0.3061, 0.5693, 0.3134, 0.5608, 0.3134, 0.5608, 0.3211, 0.5693, 0.3211, 0.4407, 0.2528, 0.4381, 0.2542, 0.445, 0.2672, 0.4476, 0.2658, 0.4465, 0.3049, 0.438, 0.3049, 0.438, 0.3172, 0.4465, 0.3172, 0.4681, 0.248, 0.4702, 0.2491, 0.512, 0.1704, 0.5099, 0.1693, 0.5421, 0.311, 0.5421, 0.3195, 0.5434, 0.3195, 0.5434, 0.311, 0.5792, 0.1713, 0.5792, 0.1962, 0.5805, 0.1962, 0.5805, 0.1713, 0.5621, 0.1962, 0.5609, 0.1962, 0.5609, 0.1978, 0.5621, 0.1978, 0.5616, 0.253, 0.57, 0.2598, 0.5708, 0.2588, 0.5624, 0.252, 0.3883, 0.316, 0.3883, 0.3169, 0.3992, 0.3169, 0.3992, 0.316, 0.57, 0.2598, 0.5623, 0.2693, 0.5642, 0.2709, 0.5719, 0.2614, 0.3883, 0.3035, 0.3992, 0.3035, 0.3992, 0.3025, 0.3883, 0.3025, 0.3992, 0.316, 0.4004, 0.316, 0.4004, 0.3035, 0.3992, 0.3035])
me_cube.materials.append(mat_brickwork)
me_cube.materials.append(mat_classroom_colour_1)
me_cube.materials.append(mat_hallway)
me_cube.materials.append(mat_bathroom)
me_cube.materials.append(mat_office)
me_cube.materials.append(mat_nurseoffice)
me_cube.materials.append(mat_gym_wall)
me_cube.materials.append(mat_wood_tiles)
me_cube.materials.append(mat_classroom_2)
me_cube.materials.append(mat_classroom_3)
me_cube.materials.append(mat_classstoreroom)
me_cube.materials.append(mat_grey_carpet)
me_cube.materials.append(mat_hallway_floor)
me_cube.materials.append(mat_stone_floor)
me_cube.materials.append(mat_bathroomfloor)
me_cube.materials.append(mat_ceiling)
me_cube.use_remesh_preserve_volume = False
me_cube.use_remesh_preserve_attributes = False
me_cube.use_mirror_vertex_groups = False
me_cube.update()

# ---- objects
ob_ceiling = bpy.data.objects.new('_Ceiling', me_cube_073)
ob_walls = bpy.data.objects.new('_Walls', me_cube)

# ---- transforms, parenting, visibility, modifiers, constraints
ob_ceiling.location = (0.0, 0.0, 0.0)
ob_ceiling.lock_rotations_4d = False
ob_ceiling.empty_display_type = 'ARROWS'
ob_ceiling.lineart.crease_threshold = 0.0
ob_walls.location = (0.0, 0.0, 0.0)
ob_walls.lock_rotations_4d = False
ob_walls.empty_display_type = 'ARROWS'
ob_walls.lineart.crease_threshold = 0.0

# ---- collection membership
col_collection_1.objects.link(ob_ceiling)
col_collection_1.objects.link(ob_walls)

# ---- scene / render settings (as saved in the file)
scene.frame_start = 1; scene.frame_end = 250; scene.frame_set(1)
scene.render.engine = 'BLENDER_EEVEE_NEXT'
scene.render.resolution_percentage = 50
scene.render.dither_intensity = 0.0
scene.cycles.use_denoising = False
scene.cycles.samples = 128
scene.cycles.sampling_pattern = 'TABULATED_SOBOL'
scene.cycles.use_adaptive_sampling = False
scene.cycles.use_light_tree = False
scene.cycles.blur_glossy = 0.0
scene.cycles.sample_clamp_indirect = 0.0
scene.view_settings.view_transform = 'Standard'
bpy.context.view_layer.update()

# ---- added for rendering (the .blend has no active camera and no usable light): camera, sun
cam_auto = bpy.data.cameras.new('AutoCamera')
cam_auto.lens = 50.0
cam_auto.sensor_width = 36.0
cam_auto.clip_end = 1000.0
ob_auto_camera = bpy.data.objects.new('AutoCamera', cam_auto)
scene.collection.objects.link(ob_auto_camera)
ob_auto_camera.location = (35.8103, -43.1815, 26.7647)
ob_auto_camera.rotation_euler = (1.09748, -7.21219e-08, 0.694738)
scene.camera = ob_auto_camera
light_auto_sun = bpy.data.lights.new('AutoSun', 'SUN')
light_auto_sun.energy = 3.0
light_auto_sun.angle = 0.0523599
ob_auto_sun = bpy.data.objects.new('AutoSun', light_auto_sun)
scene.collection.objects.link(ob_auto_sun)
ob_auto_sun.rotation_euler = (0.872665, 0.174533, 0.523599)
bpy.context.view_layer.update()
